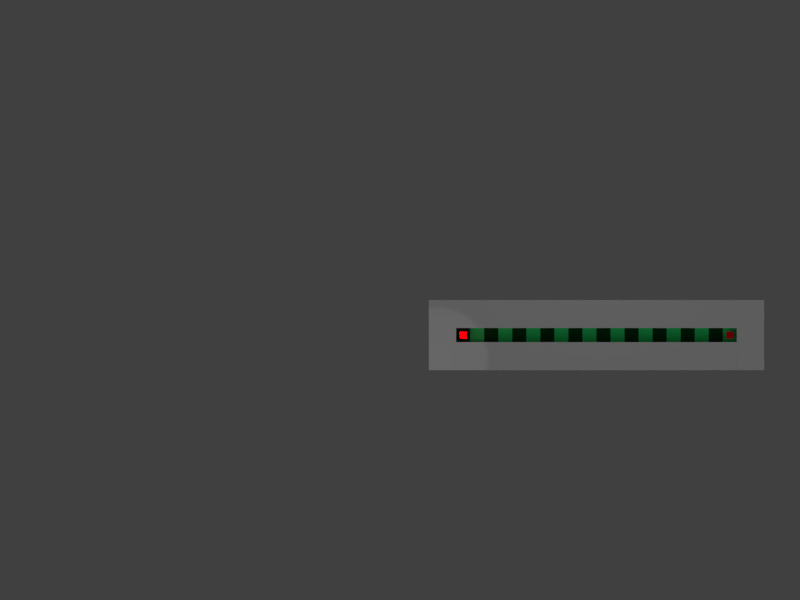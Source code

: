 # Source: tut1.blend  (saved by Blender 2.75.0; exported with 4.5.12 LTS)
import bpy
from mathutils import Matrix  # noqa: F401  (used for matrix-valued properties, if any)

bpy.ops.wm.read_factory_settings(use_empty=True)
scene = bpy.context.scene
scene.name = 'Scene'

# ---- collections
col_collection_1 = bpy.data.collections.new('Collection 1'); scene.collection.children.link(col_collection_1)

# ---- materials (node trees are filled in below, after node groups)
mat_material = bpy.data.materials.new('Material')
mat_material.alpha_threshold = 0.0
mat_material.use_transparent_shadow = False
mat_material.diffuse_color = (0.8, 0.0, 0.01311, 1.0)
mat_material.roughness = 0.5
mat_material.line_color = (0.0, 0.0, 0.0, 1.0)
mat_material_003 = bpy.data.materials.new('Material.003')
mat_material_003.alpha_threshold = 0.0
mat_material_003.use_transparent_shadow = False
mat_material_003.diffuse_color = (0.04374, 0.9776, 0.2474, 1.0)
mat_material_003.roughness = 0.5
mat_material_002 = bpy.data.materials.new('Material.002')
mat_material_002.alpha_threshold = 0.0
mat_material_002.use_transparent_shadow = False
mat_material_002.diffuse_color = (0.003665, 0.06784, 0.01312, 1.0)
mat_material_002.roughness = 0.5

# ---- material node trees

# ---- world
world_world = bpy.data.worlds.new('World'); scene.world = world_world
world_world.color = (0.05088, 0.05088, 0.05088)
world_world.use_sun_shadow = False
world_world.sun_shadow_jitter_overblur = 0.0
world_world.cycles.sampling_method = 'MANUAL'
world_world.cycles.sample_map_resolution = 256

# ---- cameras
cam_camera_001 = bpy.data.cameras.new('Camera.001')
cam_camera_001.type = 'ORTHO'
cam_camera_001.clip_end = 100.0
cam_camera_001.lens = 35.0
cam_camera_001.sensor_width = 32.0
cam_camera_001.sensor_height = 18.0
cam_camera_001.ortho_scale = 57.0
cam_camera_001.display_size = 2.0
cam_camera_001.dof.focus_distance = 0.0
cam_camera_001.dof.aperture_fstop = 128.0
cam_camera_001.dof.aperture_blades = 6

# ---- lights
light_spot = bpy.data.lights.new('Spot', 'SUN')
light_spot.transmission_factor = 0.0
light_spot.cutoff_distance = 31.2
light_spot.angle = 0.7263
light_spot.energy = 0.28
light_spot.shadow_buffer_clip_start = 9.6
light_spot.shadow_soft_size = 0.38
light_spot.shadow_cascade_max_distance = 1000.0
light_spot.cycles.use_multiple_importance_sampling = False
light_sun = bpy.data.lights.new('Sun', 'SPOT')
light_sun.transmission_factor = 0.0
light_sun.energy = 100.0
light_sun.shadow_buffer_clip_start = 0.5
light_sun.shadow_soft_size = 0.1
light_sun.shadow_maximum_resolution = 0.006
light_sun.use_absolute_resolution = True
light_sun.cycles.use_multiple_importance_sampling = False
light_point = bpy.data.lights.new('Point', 'POINT')
light_point.transmission_factor = 0.0
light_point.energy = 37.0
light_point.shadow_buffer_clip_start = 0.5
light_point.shadow_soft_size = 0.1
light_point.shadow_maximum_resolution = 0.006
light_point.use_absolute_resolution = True
light_point.cycles.use_multiple_importance_sampling = False
light_lamp = bpy.data.lights.new('Lamp', 'POINT')
light_lamp.color = (1.0, 0.0118, 0.02316)
light_lamp.transmission_factor = 0.0
light_lamp.cutoff_distance = 30.0
light_lamp.energy = 1000.0
light_lamp.shadow_buffer_clip_start = 1.001
light_lamp.shadow_soft_size = 0.1
light_lamp.shadow_maximum_resolution = 0.006
light_lamp.use_absolute_resolution = True
light_lamp.cycles.use_multiple_importance_sampling = False

# ---- meshes
me_cube_016 = bpy.data.meshes.new('Cube.016')
me_cube_016.from_pydata([(-1.0, -1.0, -1.0), (-1.0, -1.0, 1.0), (-1.0, 1.0, -1.0), (-1.0, 1.0, 1.0), (1.0, -1.0, -1.0), (1.0, -1.0, 1.0), (1.0, 1.0, -1.0), (1.0, 1.0, 1.0)], [], [(1, 3, 2, 0), (3, 7, 6, 2), (7, 5, 4, 6), (5, 1, 0, 4), (0, 2, 6, 4), (5, 7, 3, 1)])
me_cube_016.use_remesh_preserve_volume = False
me_cube_016.use_remesh_preserve_attributes = False
me_cube_016.use_mirror_vertex_groups = False
me_cube_016.update()
me_cube = bpy.data.meshes.new('Cube')
me_cube.from_pydata([(1.0, 1.0, -1.0), (1.0, -1.0, -1.0), (-1.0, -1.0, -1.0), (-1.0, 1.0, -1.0), (1.0, 1.0, 1.0), (1.0, -1.0, 1.0), (-1.0, -1.0, 1.0), (-1.0, 1.0, 1.0)], [], [(0, 1, 2, 3), (4, 7, 6, 5), (0, 4, 5, 1), (1, 5, 6, 2), (2, 6, 7, 3), (4, 0, 3, 7)])
me_cube.materials.append(mat_material)
me_cube.use_remesh_preserve_volume = False
me_cube.use_remesh_preserve_attributes = False
me_cube.use_mirror_vertex_groups = False
me_cube.update()
me_plane_404 = bpy.data.meshes.new('Plane.404')
me_plane_404.from_pydata([(-1.0, -1.0, 0.0), (1.0, -1.0, 0.0), (-1.0, 1.0, 0.0), (1.0, 1.0, 0.0)], [], [(0, 1, 3, 2)])
me_plane_404.materials.append(mat_material_003)
me_plane_404.use_remesh_preserve_volume = False
me_plane_404.use_remesh_preserve_attributes = False
me_plane_404.use_mirror_vertex_groups = False
me_plane_404.update()
me_plane_402 = bpy.data.meshes.new('Plane.402')
me_plane_402.from_pydata([(-1.0, -1.0, 0.0), (1.0, -1.0, 0.0), (-1.0, 1.0, 0.0), (1.0, 1.0, 0.0)], [], [(0, 1, 3, 2)])
me_plane_402.materials.append(mat_material_002)
me_plane_402.use_remesh_preserve_volume = False
me_plane_402.use_remesh_preserve_attributes = False
me_plane_402.use_mirror_vertex_groups = False
me_plane_402.update()
me_plane_399 = bpy.data.meshes.new('Plane.399')
me_plane_399.from_pydata([(-1.0, -1.0, 0.0), (1.0, -1.0, 0.0), (-1.0, 1.0, 0.0), (1.0, 1.0, 0.0)], [], [(0, 1, 3, 2)])
me_plane_399.materials.append(mat_material_002)
me_plane_399.use_remesh_preserve_volume = False
me_plane_399.use_remesh_preserve_attributes = False
me_plane_399.use_mirror_vertex_groups = False
me_plane_399.update()
me_plane_397 = bpy.data.meshes.new('Plane.397')
me_plane_397.from_pydata([(-1.0, -1.0, 0.0), (1.0, -1.0, 0.0), (-1.0, 1.0, 0.0), (1.0, 1.0, 0.0)], [], [(0, 1, 3, 2)])
me_plane_397.materials.append(mat_material_003)
me_plane_397.use_remesh_preserve_volume = False
me_plane_397.use_remesh_preserve_attributes = False
me_plane_397.use_mirror_vertex_groups = False
me_plane_397.update()
me_plane_317 = bpy.data.meshes.new('Plane.317')
me_plane_317.from_pydata([(-1.0, -1.0, 0.0), (1.0, -1.0, 0.0), (-1.0, 1.0, 0.0), (1.0, 1.0, 0.0)], [], [(0, 1, 3, 2)])
me_plane_317.materials.append(mat_material_003)
me_plane_317.use_remesh_preserve_volume = False
me_plane_317.use_remesh_preserve_attributes = False
me_plane_317.use_mirror_vertex_groups = False
me_plane_317.update()
me_plane_314 = bpy.data.meshes.new('Plane.314')
me_plane_314.from_pydata([(-1.0, -1.0, 0.0), (1.0, -1.0, 0.0), (-1.0, 1.0, 0.0), (1.0, 1.0, 0.0)], [], [(0, 1, 3, 2)])
me_plane_314.materials.append(mat_material_002)
me_plane_314.use_remesh_preserve_volume = False
me_plane_314.use_remesh_preserve_attributes = False
me_plane_314.use_mirror_vertex_groups = False
me_plane_314.update()
me_plane_311 = bpy.data.meshes.new('Plane.311')
me_plane_311.from_pydata([(-1.0, -1.0, 0.0), (1.0, -1.0, 0.0), (-1.0, 1.0, 0.0), (1.0, 1.0, 0.0)], [], [(0, 1, 3, 2)])
me_plane_311.materials.append(mat_material_002)
me_plane_311.use_remesh_preserve_volume = False
me_plane_311.use_remesh_preserve_attributes = False
me_plane_311.use_mirror_vertex_groups = False
me_plane_311.update()
me_plane_309 = bpy.data.meshes.new('Plane.309')
me_plane_309.from_pydata([(-1.0, -1.0, 0.0), (1.0, -1.0, 0.0), (-1.0, 1.0, 0.0), (1.0, 1.0, 0.0)], [], [(0, 1, 3, 2)])
me_plane_309.materials.append(mat_material_003)
me_plane_309.use_remesh_preserve_volume = False
me_plane_309.use_remesh_preserve_attributes = False
me_plane_309.use_mirror_vertex_groups = False
me_plane_309.update()
me_plane_229 = bpy.data.meshes.new('Plane.229')
me_plane_229.from_pydata([(-1.0, -1.0, 0.0), (1.0, -1.0, 0.0), (-1.0, 1.0, 0.0), (1.0, 1.0, 0.0)], [], [(0, 1, 3, 2)])
me_plane_229.materials.append(mat_material_003)
me_plane_229.use_remesh_preserve_volume = False
me_plane_229.use_remesh_preserve_attributes = False
me_plane_229.use_mirror_vertex_groups = False
me_plane_229.update()
me_plane_226 = bpy.data.meshes.new('Plane.226')
me_plane_226.from_pydata([(-1.0, -1.0, 0.0), (1.0, -1.0, 0.0), (-1.0, 1.0, 0.0), (1.0, 1.0, 0.0)], [], [(0, 1, 3, 2)])
me_plane_226.materials.append(mat_material_002)
me_plane_226.use_remesh_preserve_volume = False
me_plane_226.use_remesh_preserve_attributes = False
me_plane_226.use_mirror_vertex_groups = False
me_plane_226.update()
me_plane_223 = bpy.data.meshes.new('Plane.223')
me_plane_223.from_pydata([(-1.0, -1.0, 0.0), (1.0, -1.0, 0.0), (-1.0, 1.0, 0.0), (1.0, 1.0, 0.0)], [], [(0, 1, 3, 2)])
me_plane_223.materials.append(mat_material_002)
me_plane_223.use_remesh_preserve_volume = False
me_plane_223.use_remesh_preserve_attributes = False
me_plane_223.use_mirror_vertex_groups = False
me_plane_223.update()
me_plane_221 = bpy.data.meshes.new('Plane.221')
me_plane_221.from_pydata([(-1.0, -1.0, 0.0), (1.0, -1.0, 0.0), (-1.0, 1.0, 0.0), (1.0, 1.0, 0.0)], [], [(0, 1, 3, 2)])
me_plane_221.materials.append(mat_material_003)
me_plane_221.use_remesh_preserve_volume = False
me_plane_221.use_remesh_preserve_attributes = False
me_plane_221.use_mirror_vertex_groups = False
me_plane_221.update()
me_plane_141 = bpy.data.meshes.new('Plane.141')
me_plane_141.from_pydata([(-1.0, -1.0, 0.0), (1.0, -1.0, 0.0), (-1.0, 1.0, 0.0), (1.0, 1.0, 0.0)], [], [(0, 1, 3, 2)])
me_plane_141.materials.append(mat_material_003)
me_plane_141.use_remesh_preserve_volume = False
me_plane_141.use_remesh_preserve_attributes = False
me_plane_141.use_mirror_vertex_groups = False
me_plane_141.update()
me_plane_138 = bpy.data.meshes.new('Plane.138')
me_plane_138.from_pydata([(-1.0, -1.0, 0.0), (1.0, -1.0, 0.0), (-1.0, 1.0, 0.0), (1.0, 1.0, 0.0)], [], [(0, 1, 3, 2)])
me_plane_138.materials.append(mat_material_002)
me_plane_138.use_remesh_preserve_volume = False
me_plane_138.use_remesh_preserve_attributes = False
me_plane_138.use_mirror_vertex_groups = False
me_plane_138.update()
me_plane_135 = bpy.data.meshes.new('Plane.135')
me_plane_135.from_pydata([(-1.0, -1.0, 0.0), (1.0, -1.0, 0.0), (-1.0, 1.0, 0.0), (1.0, 1.0, 0.0)], [], [(0, 1, 3, 2)])
me_plane_135.materials.append(mat_material_002)
me_plane_135.use_remesh_preserve_volume = False
me_plane_135.use_remesh_preserve_attributes = False
me_plane_135.use_mirror_vertex_groups = False
me_plane_135.update()
me_plane_133 = bpy.data.meshes.new('Plane.133')
me_plane_133.from_pydata([(-1.0, -1.0, 0.0), (1.0, -1.0, 0.0), (-1.0, 1.0, 0.0), (1.0, 1.0, 0.0)], [], [(0, 1, 3, 2)])
me_plane_133.materials.append(mat_material_003)
me_plane_133.use_remesh_preserve_volume = False
me_plane_133.use_remesh_preserve_attributes = False
me_plane_133.use_mirror_vertex_groups = False
me_plane_133.update()
me_plane_053 = bpy.data.meshes.new('Plane.053')
me_plane_053.from_pydata([(-1.0, -1.0, 0.0), (1.0, -1.0, 0.0), (-1.0, 1.0, 0.0), (1.0, 1.0, 0.0)], [], [(0, 1, 3, 2)])
me_plane_053.materials.append(mat_material_003)
me_plane_053.use_remesh_preserve_volume = False
me_plane_053.use_remesh_preserve_attributes = False
me_plane_053.use_mirror_vertex_groups = False
me_plane_053.update()
me_plane_050 = bpy.data.meshes.new('Plane.050')
me_plane_050.from_pydata([(-1.0, -1.0, 0.0), (1.0, -1.0, 0.0), (-1.0, 1.0, 0.0), (1.0, 1.0, 0.0)], [], [(0, 1, 3, 2)])
me_plane_050.materials.append(mat_material_002)
me_plane_050.use_remesh_preserve_volume = False
me_plane_050.use_remesh_preserve_attributes = False
me_plane_050.use_mirror_vertex_groups = False
me_plane_050.update()
me_plane_048 = bpy.data.meshes.new('Plane.048')
me_plane_048.from_pydata([(-1.0, -1.0, 0.0), (1.0, -1.0, 0.0), (-1.0, 1.0, 0.0), (1.0, 1.0, 0.0)], [], [(0, 1, 3, 2)])
me_plane_048.materials.append(mat_material_002)
me_plane_048.use_remesh_preserve_volume = False
me_plane_048.use_remesh_preserve_attributes = False
me_plane_048.use_mirror_vertex_groups = False
me_plane_048.update()
me_plane_042 = bpy.data.meshes.new('Plane.042')
me_plane_042.from_pydata([(-1.0, -1.0, 0.0), (1.0, -1.0, 0.0), (-1.0, 1.0, 0.0), (1.0, 1.0, 0.0)], [], [(0, 1, 3, 2)])
me_plane_042.materials.append(mat_material_003)
me_plane_042.use_remesh_preserve_volume = False
me_plane_042.use_remesh_preserve_attributes = False
me_plane_042.use_mirror_vertex_groups = False
me_plane_042.update()
me_cube_024 = bpy.data.meshes.new('Cube.024')
me_cube_024.from_pydata([(-1.0, -1.0, -1.0), (-1.0, -1.0, 1.0), (-1.0, 1.0, -1.0), (-1.0, 1.0, 1.0), (1.0, -1.0, -1.0), (1.0, -1.0, 1.0), (1.0, 1.0, -1.0), (1.0, 1.0, 1.0)], [], [(1, 3, 2, 0), (3, 7, 6, 2), (7, 5, 4, 6), (5, 1, 0, 4), (0, 2, 6, 4), (5, 7, 3, 1)])
me_cube_024.use_remesh_preserve_volume = False
me_cube_024.use_remesh_preserve_attributes = False
me_cube_024.use_mirror_vertex_groups = False
me_cube_024.update()
me_cube_020 = bpy.data.meshes.new('Cube.020')
me_cube_020.from_pydata([(-1.0, -1.0, -1.0), (-1.0, -1.0, 1.0), (-1.0, 1.0, -1.0), (-1.0, 1.0, 1.0), (1.0, -1.0, -1.0), (1.0, -1.0, 1.0), (1.0, 1.0, -1.0), (1.0, 1.0, 1.0)], [], [(1, 3, 2, 0), (3, 7, 6, 2), (7, 5, 4, 6), (5, 1, 0, 4), (0, 2, 6, 4), (5, 7, 3, 1)])
me_cube_020.use_remesh_preserve_volume = False
me_cube_020.use_remesh_preserve_attributes = False
me_cube_020.use_mirror_vertex_groups = False
me_cube_020.update()

# ---- objects
ob_wallleft_001 = bpy.data.objects.new('wallLeft.001', me_cube_016)
ob_win = bpy.data.objects.new('win', me_cube)
ob_spot = bpy.data.objects.new('Spot', light_spot)
ob_sun = bpy.data.objects.new('Sun', light_sun)
ob_plane_401 = bpy.data.objects.new('Plane.401', me_plane_404)
ob_plane_399 = bpy.data.objects.new('Plane.399', me_plane_402)
ob_plane_396 = bpy.data.objects.new('Plane.396', me_plane_399)
ob_plane_394 = bpy.data.objects.new('Plane.394', me_plane_397)
ob_plane_314 = bpy.data.objects.new('Plane.314', me_plane_317)
ob_plane_311 = bpy.data.objects.new('Plane.311', me_plane_314)
ob_plane_308 = bpy.data.objects.new('Plane.308', me_plane_311)
ob_plane_306 = bpy.data.objects.new('Plane.306', me_plane_309)
ob_plane_226 = bpy.data.objects.new('Plane.226', me_plane_229)
ob_plane_223 = bpy.data.objects.new('Plane.223', me_plane_226)
ob_plane_220 = bpy.data.objects.new('Plane.220', me_plane_223)
ob_plane_218 = bpy.data.objects.new('Plane.218', me_plane_221)
ob_plane_138 = bpy.data.objects.new('Plane.138', me_plane_141)
ob_plane_135 = bpy.data.objects.new('Plane.135', me_plane_138)
ob_plane_132 = bpy.data.objects.new('Plane.132', me_plane_135)
ob_plane_130 = bpy.data.objects.new('Plane.130', me_plane_133)
ob_plane_050 = bpy.data.objects.new('Plane.050', me_plane_053)
ob_plane_047 = bpy.data.objects.new('Plane.047', me_plane_050)
ob_plane_045 = bpy.data.objects.new('Plane.045', me_plane_048)
ob_plane_041 = bpy.data.objects.new('Plane.041', me_plane_042)
ob_point = bpy.data.objects.new('Point', light_point)
ob_camera = bpy.data.objects.new('Camera', cam_camera_001)
ob_wallbot = bpy.data.objects.new('wallBot', me_cube_024)
ob_walltop = bpy.data.objects.new('wallTop', me_cube_020)
ob_wallleft = bpy.data.objects.new('wallLeft', me_cube_016)
ob_cube = bpy.data.objects.new('Cube', me_cube)
ob_lamp = bpy.data.objects.new('Lamp', light_lamp)

# ---- transforms, parenting, visibility, modifiers, constraints
ob_wallleft_001.location = (10.97, -10.5, 1.0)
ob_wallleft_001.scale = (0.975, 1.5, 1.0)
ob_wallleft_001.lineart.crease_threshold = 0.0
ob_win.location = (9.5, -9.5, 1.06)
ob_win.scale = (0.25, 0.25, 0.5)
ob_win.lock_rotations_4d = False
ob_win.empty_display_type = 'ARROWS'
ob_win.lineart.crease_threshold = 0.0
ob_spot.location = (-5.564, -6.51, 20.71)
ob_spot.rotation_euler = (0.3313, -0.2643, -0.05977)
ob_spot.scale = (1.14, 1.14, 1.14)
ob_spot.lineart.crease_threshold = 0.0
ob_sun.location = (-11.31, -11.11, 11.0)
ob_sun.rotation_euler = (0.0, 0.0, 0.9141)
ob_sun.lineart.crease_threshold = 0.0
ob_plane_401.location = (-8.5, -9.5, 0.0)
ob_plane_401.scale = (0.5, 0.5, 1.0)
ob_plane_401.lineart.crease_threshold = 0.0
ob_plane_399.location = (-9.5, -9.5, 0.0)
ob_plane_399.scale = (0.5, 0.5, 1.0)
ob_plane_399.lineart.crease_threshold = 0.0
ob_plane_396.location = (-7.5, -9.5, 0.0)
ob_plane_396.scale = (0.5, 0.5, 1.0)
ob_plane_396.lineart.crease_threshold = 0.0
ob_plane_394.location = (-6.5, -9.5, 0.0)
ob_plane_394.scale = (0.5, 0.5, 1.0)
ob_plane_394.lineart.crease_threshold = 0.0
ob_plane_314.location = (-4.5, -9.5, 0.0)
ob_plane_314.scale = (0.5, 0.5, 1.0)
ob_plane_314.lineart.crease_threshold = 0.0
ob_plane_311.location = (-5.5, -9.5, 0.0)
ob_plane_311.scale = (0.5, 0.5, 1.0)
ob_plane_311.lineart.crease_threshold = 0.0
ob_plane_308.location = (-3.5, -9.5, 0.0)
ob_plane_308.scale = (0.5, 0.5, 1.0)
ob_plane_308.lineart.crease_threshold = 0.0
ob_plane_306.location = (-2.5, -9.5, 0.0)
ob_plane_306.scale = (0.5, 0.5, 1.0)
ob_plane_306.lineart.crease_threshold = 0.0
ob_plane_226.location = (-0.5, -9.5, 0.0)
ob_plane_226.scale = (0.5, 0.5, 1.0)
ob_plane_226.lineart.crease_threshold = 0.0
ob_plane_223.location = (-1.5, -9.5, 0.0)
ob_plane_223.scale = (0.5, 0.5, 1.0)
ob_plane_223.lineart.crease_threshold = 0.0
ob_plane_220.location = (0.5, -9.5, 0.0)
ob_plane_220.scale = (0.5, 0.5, 1.0)
ob_plane_220.lineart.crease_threshold = 0.0
ob_plane_218.location = (1.5, -9.5, 0.0)
ob_plane_218.scale = (0.5, 0.5, 1.0)
ob_plane_218.lineart.crease_threshold = 0.0
ob_plane_138.location = (3.5, -9.5, 0.0)
ob_plane_138.scale = (0.5, 0.5, 1.0)
ob_plane_138.lineart.crease_threshold = 0.0
ob_plane_135.location = (2.5, -9.5, 0.0)
ob_plane_135.scale = (0.5, 0.5, 1.0)
ob_plane_135.lineart.crease_threshold = 0.0
ob_plane_132.location = (4.5, -9.5, 0.0)
ob_plane_132.scale = (0.5, 0.5, 1.0)
ob_plane_132.lineart.crease_threshold = 0.0
ob_plane_130.location = (5.5, -9.5, 0.0)
ob_plane_130.scale = (0.5, 0.5, 1.0)
ob_plane_130.lineart.crease_threshold = 0.0
ob_plane_050.location = (9.5, -9.5, 0.0)
ob_plane_050.scale = (0.5, 0.5, 1.0)
ob_plane_050.lineart.crease_threshold = 0.0
ob_plane_047.location = (8.5, -9.5, 0.0)
ob_plane_047.scale = (0.5, 0.5, 1.0)
ob_plane_047.lineart.crease_threshold = 0.0
ob_plane_045.location = (6.5, -9.5, 0.0)
ob_plane_045.scale = (0.5, 0.5, 1.0)
ob_plane_045.lineart.crease_threshold = 0.0
ob_plane_041.location = (7.5, -9.5, 0.0)
ob_plane_041.scale = (0.5, 0.5, 1.0)
ob_plane_041.lineart.crease_threshold = 0.0
ob_point.location = (0.0, 0.0, 9.48)
ob_point.lineart.crease_threshold = 0.0
ob_camera.location = (-14.0, -7.0, 65.87)
ob_camera.lineart.crease_threshold = 0.0
ob_wallbot.location = (0.0, -11.0, 1.0)
ob_wallbot.scale = (10.0, 1.0, 1.0)
ob_wallbot.lineart.crease_threshold = 0.0
ob_walltop.location = (0.0, -8.0, 1.0)
ob_walltop.scale = (11.95, 1.0, 1.0)
ob_walltop.lineart.crease_threshold = 0.0
ob_wallleft.location = (-10.97, -10.5, 1.0)
ob_wallleft.scale = (0.975, 1.5, 1.0)
ob_wallleft.lineart.crease_threshold = 0.0
ob_cube.location = (-9.5, -9.5, 1.06)
ob_cube.scale = (0.25, 0.25, 0.5)
ob_cube.lock_rotations_4d = False
ob_cube.empty_display_type = 'ARROWS'
ob_cube.lineart.crease_threshold = 0.0
ob_lamp.location = (-9.5, -9.5, 1.5)
ob_lamp.lock_rotations_4d = False
ob_lamp.empty_display_type = 'ARROWS'
ob_lamp.color = (0.0, 0.0, 0.0, 0.0)
ob_lamp.lineart.crease_threshold = 0.0

# ---- collection membership
col_collection_1.objects.link(ob_wallleft_001)
col_collection_1.objects.link(ob_win)
col_collection_1.objects.link(ob_spot)
col_collection_1.objects.link(ob_sun)
col_collection_1.objects.link(ob_plane_401)
col_collection_1.objects.link(ob_plane_399)
col_collection_1.objects.link(ob_plane_396)
col_collection_1.objects.link(ob_plane_394)
col_collection_1.objects.link(ob_plane_314)
col_collection_1.objects.link(ob_plane_311)
col_collection_1.objects.link(ob_plane_308)
col_collection_1.objects.link(ob_plane_306)
col_collection_1.objects.link(ob_plane_226)
col_collection_1.objects.link(ob_plane_223)
col_collection_1.objects.link(ob_plane_220)
col_collection_1.objects.link(ob_plane_218)
col_collection_1.objects.link(ob_plane_138)
col_collection_1.objects.link(ob_plane_135)
col_collection_1.objects.link(ob_plane_132)
col_collection_1.objects.link(ob_plane_130)
col_collection_1.objects.link(ob_plane_050)
col_collection_1.objects.link(ob_plane_047)
col_collection_1.objects.link(ob_plane_045)
col_collection_1.objects.link(ob_plane_041)
col_collection_1.objects.link(ob_point)
col_collection_1.objects.link(ob_camera)
col_collection_1.objects.link(ob_wallbot)
col_collection_1.objects.link(ob_walltop)
col_collection_1.objects.link(ob_wallleft)
col_collection_1.objects.link(ob_cube)
col_collection_1.objects.link(ob_lamp)

# ---- scene / render settings (as saved in the file)
scene.camera = ob_camera
scene.frame_start = 1; scene.frame_end = 250; scene.frame_set(27)
scene.render.engine = 'BLENDER_EEVEE_NEXT'
scene.render.resolution_x = 800
scene.render.resolution_y = 600
scene.render.resolution_percentage = 50
scene.render.dither_intensity = 0.0
scene.cycles.use_denoising = False
scene.cycles.samples = 10
scene.cycles.sampling_pattern = 'TABULATED_SOBOL'
scene.cycles.light_sampling_threshold = 0.0
scene.cycles.use_adaptive_sampling = False
scene.cycles.use_light_tree = False
scene.cycles.blur_glossy = 0.0
scene.cycles.pixel_filter_type = 'GAUSSIAN'
scene.cycles.sample_clamp_indirect = 0.0
scene.view_settings.view_transform = 'Standard'
bpy.context.view_layer.update()
